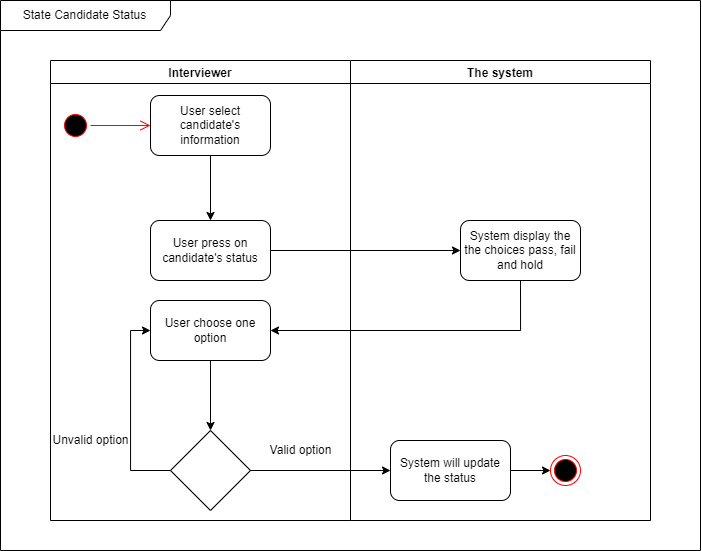

The diagram above was exported from draw.io. Its source (the exported page's mxGraphModel, read from the mxfile embedded in the PNG):
<mxGraphModel dx="1221" dy="634" grid="1" gridSize="10" guides="1" tooltips="1" connect="1" arrows="1" fold="1" page="1" pageScale="1" pageWidth="850" pageHeight="1100" math="0" shadow="0">
  <root>
    <mxCell id="0" />
    <mxCell id="1" parent="0" />
    <mxCell id="TcJOCwGdj6GUgK9umn0c-1" value="Interviewer" style="swimlane;" parent="1" vertex="1">
      <mxGeometry x="110" y="80" width="300" height="460" as="geometry" />
    </mxCell>
    <mxCell id="TcJOCwGdj6GUgK9umn0c-2" value="" style="ellipse;html=1;shape=startState;fillColor=#000000;strokeColor=#ff0000;" parent="TcJOCwGdj6GUgK9umn0c-1" vertex="1">
      <mxGeometry x="10" y="50" width="30" height="30" as="geometry" />
    </mxCell>
    <mxCell id="TcJOCwGdj6GUgK9umn0c-3" value="" style="edgeStyle=orthogonalEdgeStyle;html=1;verticalAlign=bottom;endArrow=open;endSize=8;strokeColor=#ff0000;rounded=0;entryX=0;entryY=0.5;entryDx=0;entryDy=0;" parent="TcJOCwGdj6GUgK9umn0c-1" source="TcJOCwGdj6GUgK9umn0c-2" target="TcJOCwGdj6GUgK9umn0c-4" edge="1">
      <mxGeometry relative="1" as="geometry">
        <mxPoint x="80" y="65" as="targetPoint" />
      </mxGeometry>
    </mxCell>
    <mxCell id="TcJOCwGdj6GUgK9umn0c-4" value="User select candidate's information" style="rounded=1;whiteSpace=wrap;html=1;" parent="TcJOCwGdj6GUgK9umn0c-1" vertex="1">
      <mxGeometry x="100" y="35" width="120" height="60" as="geometry" />
    </mxCell>
    <mxCell id="TcJOCwGdj6GUgK9umn0c-5" value="" style="edgeStyle=orthogonalEdgeStyle;rounded=0;orthogonalLoop=1;jettySize=auto;html=1;" parent="TcJOCwGdj6GUgK9umn0c-1" source="TcJOCwGdj6GUgK9umn0c-6" target="TcJOCwGdj6GUgK9umn0c-7" edge="1">
      <mxGeometry relative="1" as="geometry" />
    </mxCell>
    <mxCell id="TcJOCwGdj6GUgK9umn0c-6" value="User choose one option" style="rounded=1;whiteSpace=wrap;html=1;" parent="TcJOCwGdj6GUgK9umn0c-1" vertex="1">
      <mxGeometry x="100" y="240" width="120" height="60" as="geometry" />
    </mxCell>
    <mxCell id="TcJOCwGdj6GUgK9umn0c-7" value="" style="rhombus;whiteSpace=wrap;html=1;" parent="TcJOCwGdj6GUgK9umn0c-1" vertex="1">
      <mxGeometry x="120" y="370" width="80" height="80" as="geometry" />
    </mxCell>
    <mxCell id="TcJOCwGdj6GUgK9umn0c-10" style="edgeStyle=orthogonalEdgeStyle;rounded=0;orthogonalLoop=1;jettySize=auto;html=1;entryX=0;entryY=0.5;entryDx=0;entryDy=0;exitX=0;exitY=0.5;exitDx=0;exitDy=0;" parent="TcJOCwGdj6GUgK9umn0c-1" source="TcJOCwGdj6GUgK9umn0c-7" target="TcJOCwGdj6GUgK9umn0c-6" edge="1">
      <mxGeometry relative="1" as="geometry">
        <mxPoint x="40" y="200" as="targetPoint" />
      </mxGeometry>
    </mxCell>
    <mxCell id="TcJOCwGdj6GUgK9umn0c-12" value="User press on candidate's status" style="rounded=1;whiteSpace=wrap;html=1;" parent="TcJOCwGdj6GUgK9umn0c-1" vertex="1">
      <mxGeometry x="100" y="160" width="120" height="60" as="geometry" />
    </mxCell>
    <mxCell id="TcJOCwGdj6GUgK9umn0c-13" style="edgeStyle=orthogonalEdgeStyle;rounded=0;orthogonalLoop=1;jettySize=auto;html=1;" parent="TcJOCwGdj6GUgK9umn0c-1" source="TcJOCwGdj6GUgK9umn0c-4" target="TcJOCwGdj6GUgK9umn0c-12" edge="1">
      <mxGeometry relative="1" as="geometry">
        <mxPoint x="380" y="65" as="targetPoint" />
      </mxGeometry>
    </mxCell>
    <mxCell id="TcJOCwGdj6GUgK9umn0c-21" value="Valid option" style="text;html=1;align=center;verticalAlign=middle;resizable=0;points=[];autosize=1;strokeColor=none;fillColor=none;" parent="TcJOCwGdj6GUgK9umn0c-1" vertex="1">
      <mxGeometry x="210" y="380" width="80" height="20" as="geometry" />
    </mxCell>
    <mxCell id="TcJOCwGdj6GUgK9umn0c-22" value="Unvalid option" style="text;html=1;align=center;verticalAlign=middle;resizable=0;points=[];autosize=1;strokeColor=none;fillColor=none;" parent="TcJOCwGdj6GUgK9umn0c-1" vertex="1">
      <mxGeometry x="-5" y="370" width="90" height="20" as="geometry" />
    </mxCell>
    <mxCell id="TcJOCwGdj6GUgK9umn0c-11" value="The system" style="swimlane;startSize=23;" parent="1" vertex="1">
      <mxGeometry x="410" y="80" width="300" height="460" as="geometry" />
    </mxCell>
    <mxCell id="TcJOCwGdj6GUgK9umn0c-16" value="System display the the choices pass, fail and hold" style="rounded=1;whiteSpace=wrap;html=1;" parent="TcJOCwGdj6GUgK9umn0c-11" vertex="1">
      <mxGeometry x="110" y="160" width="120" height="60" as="geometry" />
    </mxCell>
    <mxCell id="TcJOCwGdj6GUgK9umn0c-23" value="System will update the status" style="rounded=1;whiteSpace=wrap;html=1;" parent="TcJOCwGdj6GUgK9umn0c-11" vertex="1">
      <mxGeometry x="40" y="380" width="120" height="60" as="geometry" />
    </mxCell>
    <mxCell id="TcJOCwGdj6GUgK9umn0c-27" value="" style="ellipse;html=1;shape=endState;fillColor=#000000;strokeColor=#ff0000;" parent="TcJOCwGdj6GUgK9umn0c-11" vertex="1">
      <mxGeometry x="200" y="395" width="30" height="30" as="geometry" />
    </mxCell>
    <mxCell id="TcJOCwGdj6GUgK9umn0c-14" style="edgeStyle=orthogonalEdgeStyle;rounded=0;orthogonalLoop=1;jettySize=auto;html=1;entryX=0;entryY=0.5;entryDx=0;entryDy=0;" parent="1" source="TcJOCwGdj6GUgK9umn0c-12" target="TcJOCwGdj6GUgK9umn0c-16" edge="1">
      <mxGeometry relative="1" as="geometry">
        <mxPoint x="560" y="280" as="targetPoint" />
      </mxGeometry>
    </mxCell>
    <mxCell id="TcJOCwGdj6GUgK9umn0c-20" style="edgeStyle=orthogonalEdgeStyle;rounded=0;orthogonalLoop=1;jettySize=auto;html=1;entryX=1;entryY=0.5;entryDx=0;entryDy=0;exitX=0.5;exitY=1;exitDx=0;exitDy=0;" parent="1" source="TcJOCwGdj6GUgK9umn0c-16" target="TcJOCwGdj6GUgK9umn0c-6" edge="1">
      <mxGeometry relative="1" as="geometry" />
    </mxCell>
    <mxCell id="TcJOCwGdj6GUgK9umn0c-24" style="edgeStyle=orthogonalEdgeStyle;rounded=0;orthogonalLoop=1;jettySize=auto;html=1;entryX=0;entryY=0.5;entryDx=0;entryDy=0;" parent="1" source="TcJOCwGdj6GUgK9umn0c-7" target="TcJOCwGdj6GUgK9umn0c-23" edge="1">
      <mxGeometry relative="1" as="geometry" />
    </mxCell>
    <mxCell id="TcJOCwGdj6GUgK9umn0c-26" style="edgeStyle=orthogonalEdgeStyle;rounded=0;orthogonalLoop=1;jettySize=auto;html=1;" parent="1" source="TcJOCwGdj6GUgK9umn0c-23" edge="1">
      <mxGeometry relative="1" as="geometry">
        <mxPoint x="610" y="490" as="targetPoint" />
      </mxGeometry>
    </mxCell>
    <mxCell id="SScOO7lMsXHRICwgteeD-2" value="State Candidate Status" style="shape=umlFrame;whiteSpace=wrap;html=1;width=170;height=30;" vertex="1" parent="1">
      <mxGeometry x="60" y="20" width="700" height="550" as="geometry" />
    </mxCell>
  </root>
</mxGraphModel>